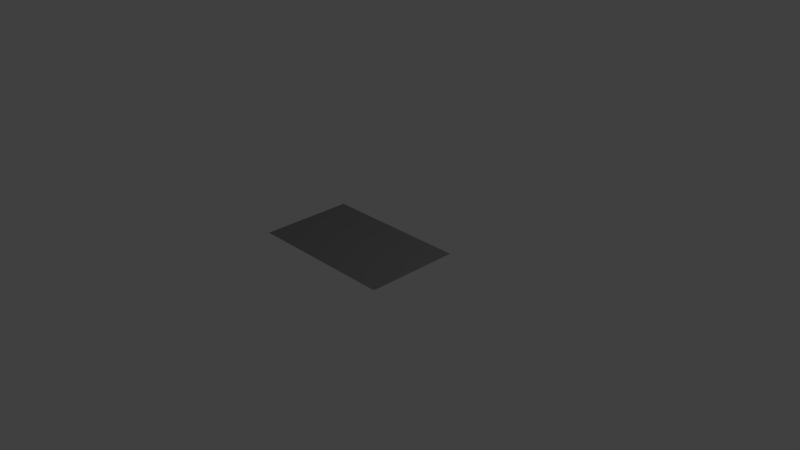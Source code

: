 # Source: NeutralMatterArea.blend  (saved by Blender 2.70.0; exported with 4.5.12 LTS)
import bpy
from mathutils import Matrix  # noqa: F401  (used for matrix-valued properties, if any)

bpy.ops.wm.read_factory_settings(use_empty=True)
scene = bpy.context.scene
scene.name = 'Scene'

# ---- collections
col_collection_1 = bpy.data.collections.new('Collection 1'); scene.collection.children.link(col_collection_1)

# ---- materials (node trees are filled in below, after node groups)
mat_material_006 = bpy.data.materials.new('Material.006')
mat_material_006.alpha_threshold = 0.0
mat_material_006.use_transparent_shadow = False
mat_material_006.diffuse_color = (0.233, 0.233, 0.233, 1.0)
mat_material_006.roughness = 0.5
mat_material_006.line_color = (0.0, 0.0, 0.0, 1.0)

# ---- material node trees

# ---- world
world_world = bpy.data.worlds.new('World'); scene.world = world_world
world_world.color = (0.05088, 0.05088, 0.05088)
world_world.use_sun_shadow = False
world_world.sun_shadow_jitter_overblur = 0.0
world_world.cycles.sampling_method = 'MANUAL'
world_world.cycles.sample_map_resolution = 256

# ---- cameras
cam_camera = bpy.data.cameras.new('Camera')
cam_camera.clip_end = 100.0
cam_camera.lens = 35.0
cam_camera.sensor_width = 32.0
cam_camera.sensor_height = 18.0
cam_camera.ortho_scale = 7.314
cam_camera.dof.focus_distance = 0.0
cam_camera.dof.aperture_fstop = 128.0

# ---- lights
light_lamp = bpy.data.lights.new('Lamp', 'POINT')
light_lamp.transmission_factor = 0.0
light_lamp.cutoff_distance = 30.0
light_lamp.energy = 100.0
light_lamp.shadow_buffer_clip_start = 1.001
light_lamp.shadow_soft_size = 0.1
light_lamp.shadow_maximum_resolution = 0.006
light_lamp.use_absolute_resolution = True
light_lamp.cycles.use_multiple_importance_sampling = False

# ---- meshes
me_plane_001 = bpy.data.meshes.new('Plane.001')
me_plane_001.from_pydata([(1.0, -1.0, 0.0), (-1.0, -1.0, 0.0), (1.0, 1.0, 0.0), (-1.0, 1.0, 0.0)], [], [(1, 0, 2, 3)])
me_plane_001.materials.append(mat_material_006)
me_plane_001.use_remesh_preserve_volume = False
me_plane_001.use_remesh_preserve_attributes = False
me_plane_001.use_mirror_vertex_groups = False
me_plane_001.update()

# ---- objects
ob_lamp = bpy.data.objects.new('Lamp', light_lamp)
ob_camera = bpy.data.objects.new('Camera', cam_camera)
ob_plane_001 = bpy.data.objects.new('Plane.001', me_plane_001)

# ---- transforms, parenting, visibility, modifiers, constraints
ob_lamp.location = (4.076, 1.005, 5.904)
ob_lamp.rotation_euler = (0.6503, 0.05522, 1.866)
ob_lamp.lock_rotations_4d = False
ob_lamp.empty_display_type = 'ARROWS'
ob_lamp.color = (0.0, 0.0, 0.0, 0.0)
ob_lamp.lineart.crease_threshold = 0.0
ob_camera.location = (7.481, -6.508, 5.344)
ob_camera.rotation_euler = (1.109, 0.01082, 0.8149)
ob_camera.lock_rotations_4d = False
ob_camera.empty_display_type = 'ARROWS'
ob_camera.color = (0.0, 0.0, 0.0, 0.0)
ob_camera.display_type = 'WIRE'
ob_camera.lineart.crease_threshold = 0.0
ob_plane_001.location = (0.09473, -0.3474, 0.3236)
ob_plane_001.scale = (1.0, 0.6167, 1.0)
ob_plane_001.lineart.crease_threshold = 0.0

# ---- collection membership
col_collection_1.objects.link(ob_lamp)
col_collection_1.objects.link(ob_camera)
col_collection_1.objects.link(ob_plane_001)

# ---- scene / render settings (as saved in the file)
scene.camera = ob_camera
scene.frame_start = 1; scene.frame_end = 250; scene.frame_set(1)
scene.render.engine = 'BLENDER_EEVEE_NEXT'
scene.render.resolution_percentage = 50
scene.render.dither_intensity = 0.0
scene.cycles.use_denoising = False
scene.cycles.samples = 10
scene.cycles.sampling_pattern = 'TABULATED_SOBOL'
scene.cycles.light_sampling_threshold = 0.0
scene.cycles.use_adaptive_sampling = False
scene.cycles.use_light_tree = False
scene.cycles.blur_glossy = 0.0
scene.cycles.volume_bounces = 1
scene.cycles.pixel_filter_type = 'GAUSSIAN'
scene.cycles.sample_clamp_indirect = 0.0
scene.view_settings.view_transform = 'Standard'
bpy.context.view_layer.update()
